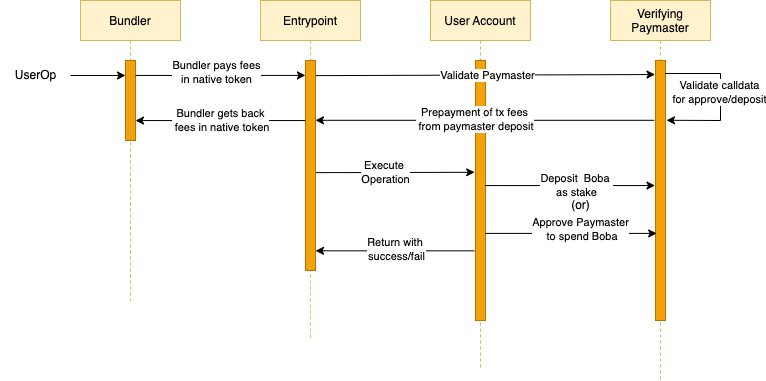

The diagram above was exported from draw.io. Its source (the exported page's mxGraphModel, read from the mxfile embedded in the PNG):
<mxGraphModel dx="996" dy="684" grid="1" gridSize="10" guides="1" tooltips="1" connect="1" arrows="1" fold="1" page="1" pageScale="1" pageWidth="850" pageHeight="1100" background="#FFFFFF" math="0" shadow="0">
  <root>
    <mxCell id="0" />
    <mxCell id="1" parent="0" />
    <mxCell id="uMCgHfHW3mZzdBXIoNOh-1" value="Bundler" style="shape=umlLifeline;perimeter=lifelinePerimeter;container=1;collapsible=0;recursiveResize=0;rounded=0;shadow=0;strokeWidth=1;fillColor=#fff2cc;strokeColor=#d6b656;" vertex="1" parent="1">
      <mxGeometry x="120" y="80" width="100" height="300" as="geometry" />
    </mxCell>
    <mxCell id="uMCgHfHW3mZzdBXIoNOh-2" value="" style="points=[];perimeter=orthogonalPerimeter;rounded=0;shadow=0;strokeWidth=1;fillColor=#f0a30a;fontColor=#000000;strokeColor=#BD7000;" vertex="1" parent="uMCgHfHW3mZzdBXIoNOh-1">
      <mxGeometry x="45" y="60" width="10" height="80" as="geometry" />
    </mxCell>
    <mxCell id="uMCgHfHW3mZzdBXIoNOh-3" value="Entrypoint" style="shape=umlLifeline;perimeter=lifelinePerimeter;container=1;collapsible=0;recursiveResize=0;rounded=0;shadow=0;strokeWidth=1;fillColor=#fff2cc;strokeColor=#d6b656;" vertex="1" parent="1">
      <mxGeometry x="300" y="80" width="100" height="340" as="geometry" />
    </mxCell>
    <mxCell id="uMCgHfHW3mZzdBXIoNOh-4" value="" style="points=[];perimeter=orthogonalPerimeter;rounded=0;shadow=0;strokeWidth=1;fillColor=#f0a30a;fontColor=#000000;strokeColor=#BD7000;" vertex="1" parent="uMCgHfHW3mZzdBXIoNOh-3">
      <mxGeometry x="45" y="60" width="10" height="210" as="geometry" />
    </mxCell>
    <mxCell id="uMCgHfHW3mZzdBXIoNOh-5" value="User Account" style="shape=umlLifeline;perimeter=lifelinePerimeter;container=1;collapsible=0;recursiveResize=0;rounded=0;shadow=0;strokeWidth=1;fillColor=#fff2cc;strokeColor=#d6b656;" vertex="1" parent="1">
      <mxGeometry x="470" y="80" width="100" height="370" as="geometry" />
    </mxCell>
    <mxCell id="uMCgHfHW3mZzdBXIoNOh-6" value="" style="points=[];perimeter=orthogonalPerimeter;rounded=0;shadow=0;strokeWidth=1;fillColor=#f0a30a;strokeColor=#BD7000;fontColor=#000000;" vertex="1" parent="uMCgHfHW3mZzdBXIoNOh-5">
      <mxGeometry x="45" y="60" width="10" height="260" as="geometry" />
    </mxCell>
    <mxCell id="uMCgHfHW3mZzdBXIoNOh-7" value="Verifying&#10;Paymaster" style="shape=umlLifeline;perimeter=lifelinePerimeter;container=1;collapsible=0;recursiveResize=0;rounded=0;shadow=0;strokeWidth=1;fillColor=#fff2cc;strokeColor=#d6b656;" vertex="1" parent="1">
      <mxGeometry x="650" y="80" width="100" height="380" as="geometry" />
    </mxCell>
    <mxCell id="uMCgHfHW3mZzdBXIoNOh-8" value="" style="points=[];perimeter=orthogonalPerimeter;rounded=0;shadow=0;strokeWidth=1;fillColor=#f0a30a;fontColor=#000000;strokeColor=#BD7000;" vertex="1" parent="uMCgHfHW3mZzdBXIoNOh-7">
      <mxGeometry x="45" y="60" width="10" height="260" as="geometry" />
    </mxCell>
    <mxCell id="uMCgHfHW3mZzdBXIoNOh-37" value="" style="endArrow=classic;html=1;rounded=0;exitX=0.95;exitY=0.05;exitDx=0;exitDy=0;exitPerimeter=0;entryX=1.1;entryY=0.23;entryDx=0;entryDy=0;entryPerimeter=0;" edge="1" parent="uMCgHfHW3mZzdBXIoNOh-7" source="uMCgHfHW3mZzdBXIoNOh-8" target="uMCgHfHW3mZzdBXIoNOh-8">
      <mxGeometry width="50" height="50" relative="1" as="geometry">
        <mxPoint x="-280" y="140" as="sourcePoint" />
        <mxPoint x="110" y="120" as="targetPoint" />
        <Array as="points">
          <mxPoint x="110" y="73" />
          <mxPoint x="110" y="120" />
        </Array>
      </mxGeometry>
    </mxCell>
    <mxCell id="uMCgHfHW3mZzdBXIoNOh-38" value="Validate calldata&lt;br&gt;for approve/deposit" style="edgeLabel;html=1;align=center;verticalAlign=middle;resizable=0;points=[];" vertex="1" connectable="0" parent="uMCgHfHW3mZzdBXIoNOh-37">
      <mxGeometry x="-0.0503" y="-2" relative="1" as="geometry">
        <mxPoint as="offset" />
      </mxGeometry>
    </mxCell>
    <mxCell id="uMCgHfHW3mZzdBXIoNOh-15" value="UserOp" style="text;html=1;resizable=0;autosize=1;align=center;verticalAlign=middle;points=[];fillColor=none;strokeColor=none;rounded=0;dashed=1;" vertex="1" parent="1">
      <mxGeometry x="40" y="140" width="70" height="30" as="geometry" />
    </mxCell>
    <mxCell id="uMCgHfHW3mZzdBXIoNOh-16" value="" style="endArrow=classic;html=1;rounded=0;" edge="1" parent="1" source="uMCgHfHW3mZzdBXIoNOh-15" target="uMCgHfHW3mZzdBXIoNOh-2">
      <mxGeometry width="50" height="50" relative="1" as="geometry">
        <mxPoint x="380" y="270" as="sourcePoint" />
        <mxPoint x="160" y="235" as="targetPoint" />
      </mxGeometry>
    </mxCell>
    <mxCell id="uMCgHfHW3mZzdBXIoNOh-33" value="" style="endArrow=classic;html=1;rounded=0;exitX=1.01;exitY=0.187;exitDx=0;exitDy=0;exitPerimeter=0;entryX=-0.007;entryY=0.071;entryDx=0;entryDy=0;entryPerimeter=0;" edge="1" parent="1" source="uMCgHfHW3mZzdBXIoNOh-2" target="uMCgHfHW3mZzdBXIoNOh-4">
      <mxGeometry width="50" height="50" relative="1" as="geometry">
        <mxPoint x="460" y="330" as="sourcePoint" />
        <mxPoint x="510" y="280" as="targetPoint" />
      </mxGeometry>
    </mxCell>
    <mxCell id="uMCgHfHW3mZzdBXIoNOh-34" value="Bundler pays fees&lt;br&gt;in native token" style="edgeLabel;html=1;align=center;verticalAlign=middle;resizable=0;points=[];" vertex="1" connectable="0" parent="uMCgHfHW3mZzdBXIoNOh-33">
      <mxGeometry x="-0.052" y="3" relative="1" as="geometry">
        <mxPoint as="offset" />
      </mxGeometry>
    </mxCell>
    <mxCell id="uMCgHfHW3mZzdBXIoNOh-35" value="" style="endArrow=classic;html=1;rounded=0;exitX=1.023;exitY=0.072;exitDx=0;exitDy=0;exitPerimeter=0;entryX=-0.049;entryY=0.054;entryDx=0;entryDy=0;entryPerimeter=0;" edge="1" parent="1" source="uMCgHfHW3mZzdBXIoNOh-4" target="uMCgHfHW3mZzdBXIoNOh-8">
      <mxGeometry width="50" height="50" relative="1" as="geometry">
        <mxPoint x="420" y="330" as="sourcePoint" />
        <mxPoint x="470" y="280" as="targetPoint" />
      </mxGeometry>
    </mxCell>
    <mxCell id="uMCgHfHW3mZzdBXIoNOh-36" value="Validate Paymaster" style="edgeLabel;html=1;align=center;verticalAlign=middle;resizable=0;points=[];" vertex="1" connectable="0" parent="uMCgHfHW3mZzdBXIoNOh-35">
      <mxGeometry x="0.0103" relative="1" as="geometry">
        <mxPoint as="offset" />
      </mxGeometry>
    </mxCell>
    <mxCell id="uMCgHfHW3mZzdBXIoNOh-39" value="" style="endArrow=classic;html=1;rounded=0;exitX=-0.11;exitY=0.23;exitDx=0;exitDy=0;exitPerimeter=0;" edge="1" parent="1" source="uMCgHfHW3mZzdBXIoNOh-8" target="uMCgHfHW3mZzdBXIoNOh-4">
      <mxGeometry width="50" height="50" relative="1" as="geometry">
        <mxPoint x="695.0700000000002" y="282.7199999999999" as="sourcePoint" />
        <mxPoint x="355.6299999999999" y="282.65999999999997" as="targetPoint" />
      </mxGeometry>
    </mxCell>
    <mxCell id="uMCgHfHW3mZzdBXIoNOh-40" value="Prepayment of tx fees&lt;br&gt;&amp;nbsp;from paymaster deposit" style="edgeLabel;html=1;align=center;verticalAlign=middle;resizable=0;points=[];" vertex="1" connectable="0" parent="uMCgHfHW3mZzdBXIoNOh-39">
      <mxGeometry x="0.0636" y="-1" relative="1" as="geometry">
        <mxPoint as="offset" />
      </mxGeometry>
    </mxCell>
    <mxCell id="uMCgHfHW3mZzdBXIoNOh-41" value="" style="endArrow=classic;html=1;rounded=0;exitX=0.007;exitY=0.286;exitDx=0;exitDy=0;exitPerimeter=0;" edge="1" parent="1" source="uMCgHfHW3mZzdBXIoNOh-4" target="uMCgHfHW3mZzdBXIoNOh-2">
      <mxGeometry width="50" height="50" relative="1" as="geometry">
        <mxPoint x="345.06999999999994" y="284.13" as="sourcePoint" />
        <mxPoint x="175" y="284.13" as="targetPoint" />
      </mxGeometry>
    </mxCell>
    <mxCell id="uMCgHfHW3mZzdBXIoNOh-42" value="Bundler gets back&lt;br&gt;&amp;nbsp;fees in native token" style="edgeLabel;html=1;align=center;verticalAlign=middle;resizable=0;points=[];" vertex="1" connectable="0" parent="uMCgHfHW3mZzdBXIoNOh-41">
      <mxGeometry x="0.0164" y="-1" relative="1" as="geometry">
        <mxPoint as="offset" />
      </mxGeometry>
    </mxCell>
    <mxCell id="uMCgHfHW3mZzdBXIoNOh-43" value="" style="endArrow=classic;html=1;rounded=0;exitX=1.045;exitY=0.534;exitDx=0;exitDy=0;exitPerimeter=0;entryX=-0.083;entryY=0.43;entryDx=0;entryDy=0;entryPerimeter=0;" edge="1" parent="1" source="uMCgHfHW3mZzdBXIoNOh-4" target="uMCgHfHW3mZzdBXIoNOh-6">
      <mxGeometry width="50" height="50" relative="1" as="geometry">
        <mxPoint x="354.3599999999999" y="318.56999999999994" as="sourcePoint" />
        <mxPoint x="510" y="252" as="targetPoint" />
      </mxGeometry>
    </mxCell>
    <mxCell id="uMCgHfHW3mZzdBXIoNOh-44" value="Execute &lt;br&gt;Operation" style="edgeLabel;html=1;align=center;verticalAlign=middle;resizable=0;points=[];" vertex="1" connectable="0" parent="uMCgHfHW3mZzdBXIoNOh-43">
      <mxGeometry x="-0.1349" relative="1" as="geometry">
        <mxPoint as="offset" />
      </mxGeometry>
    </mxCell>
    <mxCell id="uMCgHfHW3mZzdBXIoNOh-45" value="" style="endArrow=classic;html=1;rounded=0;exitX=0.97;exitY=0.481;exitDx=0;exitDy=0;exitPerimeter=0;entryX=-0.049;entryY=0.481;entryDx=0;entryDy=0;entryPerimeter=0;" edge="1" parent="1" source="uMCgHfHW3mZzdBXIoNOh-6" target="uMCgHfHW3mZzdBXIoNOh-8">
      <mxGeometry width="50" height="50" relative="1" as="geometry">
        <mxPoint x="525" y="150.87999999999988" as="sourcePoint" />
        <mxPoint x="694.6900000000003" y="150.87999999999988" as="targetPoint" />
      </mxGeometry>
    </mxCell>
    <mxCell id="uMCgHfHW3mZzdBXIoNOh-46" value="Deposit&amp;nbsp; Boba &lt;br&gt;as stake" style="edgeLabel;html=1;align=center;verticalAlign=middle;resizable=0;points=[];" vertex="1" connectable="0" parent="uMCgHfHW3mZzdBXIoNOh-45">
      <mxGeometry x="0.0732" y="2" relative="1" as="geometry">
        <mxPoint y="1" as="offset" />
      </mxGeometry>
    </mxCell>
    <mxCell id="uMCgHfHW3mZzdBXIoNOh-47" value="" style="endArrow=classic;html=1;rounded=0;entryX=0.117;entryY=0.665;entryDx=0;entryDy=0;entryPerimeter=0;exitX=0.993;exitY=0.665;exitDx=0;exitDy=0;exitPerimeter=0;" edge="1" parent="1" source="uMCgHfHW3mZzdBXIoNOh-6" target="uMCgHfHW3mZzdBXIoNOh-8">
      <mxGeometry width="50" height="50" relative="1" as="geometry">
        <mxPoint x="530" y="313" as="sourcePoint" />
        <mxPoint x="690" y="300" as="targetPoint" />
      </mxGeometry>
    </mxCell>
    <mxCell id="uMCgHfHW3mZzdBXIoNOh-48" value="Approve Paymaster&lt;br&gt;&amp;nbsp;to spend Boba" style="edgeLabel;html=1;align=center;verticalAlign=middle;resizable=0;points=[];" vertex="1" connectable="0" parent="uMCgHfHW3mZzdBXIoNOh-47">
      <mxGeometry x="0.1083" y="2" relative="1" as="geometry">
        <mxPoint y="-2" as="offset" />
      </mxGeometry>
    </mxCell>
    <mxCell id="uMCgHfHW3mZzdBXIoNOh-49" value="(or)" style="text;html=1;resizable=0;autosize=1;align=center;verticalAlign=middle;points=[];fillColor=none;strokeColor=none;rounded=0;" vertex="1" parent="1">
      <mxGeometry x="600" y="270" width="40" height="30" as="geometry" />
    </mxCell>
    <mxCell id="uMCgHfHW3mZzdBXIoNOh-50" value="" style="endArrow=classic;html=1;rounded=0;exitX=-0.116;exitY=0.732;exitDx=0;exitDy=0;exitPerimeter=0;" edge="1" parent="1" source="uMCgHfHW3mZzdBXIoNOh-6" target="uMCgHfHW3mZzdBXIoNOh-4">
      <mxGeometry width="50" height="50" relative="1" as="geometry">
        <mxPoint x="519.5000000000002" y="355.94999999999993" as="sourcePoint" />
        <mxPoint x="354" y="355.94999999999993" as="targetPoint" />
      </mxGeometry>
    </mxCell>
    <mxCell id="uMCgHfHW3mZzdBXIoNOh-51" value="Return with &lt;br&gt;success/fail" style="edgeLabel;html=1;align=center;verticalAlign=middle;resizable=0;points=[];" vertex="1" connectable="0" parent="uMCgHfHW3mZzdBXIoNOh-50">
      <mxGeometry x="-0.0182" y="-2" relative="1" as="geometry">
        <mxPoint as="offset" />
      </mxGeometry>
    </mxCell>
  </root>
</mxGraphModel>